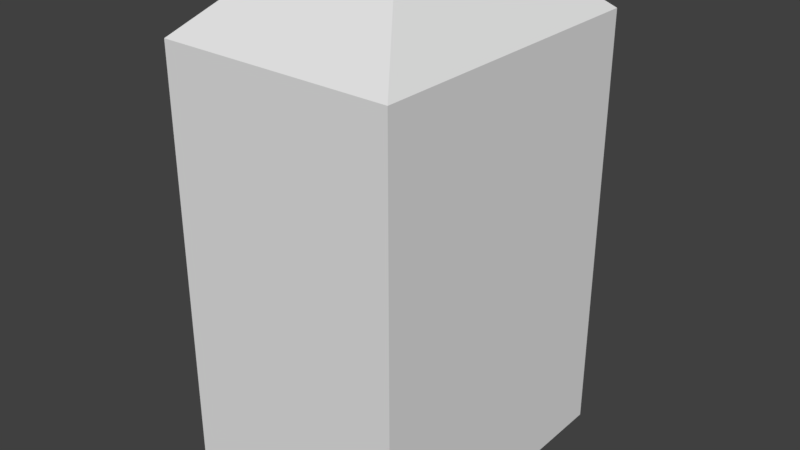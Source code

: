 # Source: binm_m_nsgsdf65465.blend  (saved by Blender 2.79.0; exported with 4.5.12 LTS)
import bpy
from mathutils import Matrix  # noqa: F401  (used for matrix-valued properties, if any)

bpy.ops.wm.read_factory_settings(use_empty=True)
scene = bpy.context.scene
scene.name = 'Scene'

# ---- collections
col_collection_1 = bpy.data.collections.new('Collection 1'); scene.collection.children.link(col_collection_1)

# ---- materials (node trees are filled in below, after node groups)
mat_material = bpy.data.materials.new('Material')
mat_material.alpha_threshold = 0.0
mat_material.use_transparent_shadow = False
mat_material.roughness = 0.5
mat_material.line_color = (0.0, 0.0, 0.0, 1.0)
mat_material_001 = bpy.data.materials.new('Material.001')
mat_material_001.alpha_threshold = 0.0
mat_material_001.use_transparent_shadow = False
mat_material_001.roughness = 0.5

# ---- material node trees

# ---- world
world_world = bpy.data.worlds.new('World'); scene.world = world_world
world_world.color = (0.05088, 0.05088, 0.05088)
world_world.use_sun_shadow = False
world_world.sun_shadow_jitter_overblur = 0.0
world_world.cycles.sampling_method = 'MANUAL'

# ---- meshes
me_cube = bpy.data.meshes.new('Cube')
me_cube.from_pydata([(1.0, 1.624, 2.707), (1.0, 1.624, -1.0), (1.0, -1.0, 2.707), (1.0, -1.0, -1.0), (-1.0, 1.624, 2.707), (-1.0, 1.624, -1.0), (-1.0, -1.0, 2.707), (-1.0, -1.0, -1.0), (0.5429, 1.024, 3.176), (0.5429, -0.4003, 3.176), (-0.5429, 1.024, 3.176), (-0.5429, -0.4003, 3.176)], [], [(5, 1, 3, 7), (7, 6, 4, 5), (0, 4, 10, 8), (1, 0, 2, 3), (5, 4, 0, 1), (3, 2, 6, 7), (8, 10, 11, 9), (6, 2, 9, 11), (4, 6, 11, 10), (2, 0, 8, 9)])
_uv = me_cube.uv_layers.new(name='UVMap')
_uv.uv.foreach_set('vector', [0.0, 0.0, 0.0, 0.0, 0.0, 0.0, 0.0, 0.0, 0.9999, 9.994e-05, 0.9999, 0.9999, 0.0001001, 0.9999, 9.984e-05, 0.0001, 0.9678, 1.293, -0.654, 1.293, -0.2833, 0.7898, 0.5972, 0.7898, 0.9999, 9.998e-05, 0.9999, 0.9999, 0.0001, 0.9999, 9.998e-05, 9.998e-05, 0.9999, 9.994e-05, 0.9999, 0.9999, 0.0001001, 0.9999, 9.984e-05, 0.0001, 0.9999, 9.998e-05, 0.9999, 0.9999, 0.0001, 0.9999, 9.998e-05, 9.998e-05, 0.5011, 0.07014, 0.5011, 0.7889, -0.654, 0.7889, -0.654, 0.07014, -0.654, 1.294, 0.9678, 1.294, 0.5972, 1.798, -0.2833, 1.798, 1.474, 0.06921, -0.654, 0.06921, -0.1677, -0.3639, 0.9874, -0.3639, -0.654, -0.798, 1.474, -0.798, 0.9874, -0.3648, -0.1677, -0.3648])
me_cube.materials.append(mat_material)
me_cube.materials.append(mat_material_001)
me_cube.use_remesh_preserve_volume = False
me_cube.use_remesh_preserve_attributes = False
me_cube.use_mirror_vertex_groups = False
me_cube.update()

# ---- objects
ob_cube = bpy.data.objects.new('Cube', me_cube)

# ---- transforms, parenting, visibility, modifiers, constraints
ob_cube.location = (0.0, 0.0, 0.0)
ob_cube.lock_rotations_4d = False
ob_cube.empty_display_type = 'ARROWS'
ob_cube.lineart.crease_threshold = 0.0

# ---- collection membership
col_collection_1.objects.link(ob_cube)

# ---- scene / render settings (as saved in the file)
scene.frame_start = 1; scene.frame_end = 250; scene.frame_set(1)
scene.render.engine = 'BLENDER_EEVEE_NEXT'
scene.render.resolution_percentage = 50
scene.render.dither_intensity = 0.0
scene.cycles.use_denoising = False
scene.cycles.samples = 128
scene.cycles.sampling_pattern = 'TABULATED_SOBOL'
scene.cycles.use_adaptive_sampling = False
scene.cycles.use_light_tree = False
scene.cycles.blur_glossy = 0.0
scene.cycles.sample_clamp_indirect = 0.0
scene.view_settings.view_transform = 'Standard'
bpy.context.view_layer.update()

# ---- added for rendering (the .blend has no active camera and no usable light): camera, sun
cam_auto = bpy.data.cameras.new('AutoCamera')
cam_auto.lens = 50.0
cam_auto.sensor_width = 36.0
cam_auto.clip_end = 1000.0
ob_auto_camera = bpy.data.objects.new('AutoCamera', cam_auto)
scene.collection.objects.link(ob_auto_camera)
ob_auto_camera.location = (4.92374, -5.59658, 5.0268)
ob_auto_camera.rotation_euler = (1.09748, -7.21219e-08, 0.694738)
scene.camera = ob_auto_camera
light_auto_sun = bpy.data.lights.new('AutoSun', 'SUN')
light_auto_sun.energy = 3.0
light_auto_sun.angle = 0.0523599
ob_auto_sun = bpy.data.objects.new('AutoSun', light_auto_sun)
scene.collection.objects.link(ob_auto_sun)
ob_auto_sun.rotation_euler = (0.872665, 0.174533, 0.523599)
bpy.context.view_layer.update()
